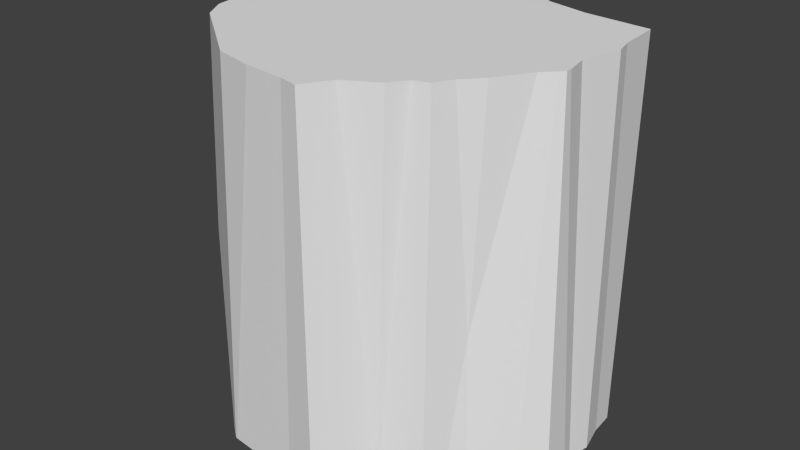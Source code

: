 # Source: Cliff3.blend  (saved by Blender 2.74.0; exported with 4.5.12 LTS)
import bpy
from mathutils import Matrix  # noqa: F401  (used for matrix-valued properties, if any)

bpy.ops.wm.read_factory_settings(use_empty=True)
scene = bpy.context.scene
scene.name = 'Scene'

# ---- collections
col_collection_1 = bpy.data.collections.new('Collection 1'); scene.collection.children.link(col_collection_1)

# ---- world
world_world = bpy.data.worlds.new('World'); scene.world = world_world
world_world.color = (0.05088, 0.05088, 0.05088)
world_world.use_sun_shadow = False
world_world.sun_shadow_jitter_overblur = 0.0
world_world.cycles.sampling_method = 'MANUAL'
world_world.cycles.sample_map_resolution = 256

# ---- meshes
me_icosphere = bpy.data.meshes.new('Icosphere')
me_icosphere.from_pydata([(-1.73, 0.7712, 1.704), (-1.632, -0.3136, -1.273), (-0.01862, 1.384, 0.9648), (-1.305, 1.254, -1.366), (1.215, -0.7689, -0.2232), (-1.507, -0.8771, -0.1291), (-1.524, -0.4482, 1.908), (1.591, -0.003969, 1.908), (0.2011, -1.647, 1.908), (1.299, -0.7412, 1.908), (1.146, -0.9098, 1.908), (1.491, -0.4289, 1.908), (1.598, -0.3215, 1.908), (1.643, 0.5485, 1.908), (1.063, -1.071, 1.908), (-1.344, -0.9191, 1.908), (-0.02031, 1.34, 1.908), (0.2483, 1.261, 1.908), (1.636, -0.2208, 1.908), (0.5283, 1.166, 1.908), (1.637, -0.2776, 1.908), (0.9892, 1.027, 1.908), (0.8166, -1.27, 1.908), (0.9192, -1.116, 1.908), (-1.482, -0.695, 1.908), (-1.55, 0.3451, 1.908), (-1.452, -0.1214, 1.908), (1.604, 0.9686, 1.908), (0.5246, -1.437, 1.908), (-0.5518, -1.52, 1.908), (-0.7654, -1.357, 1.908), (-1.452, 0.05655, 1.908), (-0.1803, -1.608, 1.908), (0.3766, -1.688, 1.908), (0.5814, 1.129, 1.908), (-0.9264, 1.152, 1.908), (1.607, 0.9678, 1.908), (-1.718, 0.7653, 1.908), (1.609, 0.9669, 1.908), (-1.126, 1.147, 1.908), (-1.692, 0.7819, 1.908), (1.682, 0.3874, 1.908), (-0.1757, 1.316, 1.908), (-1.298, 1.255, -1.673), (-1.63, -0.3093, -1.673), (-1.625, -0.3267, -1.673), (-0.1209, 1.406, -1.673), (1.121, -0.9479, -1.673), (1.044, -1.096, -1.673), (1.248, -0.7794, -1.673), (0.8132, 1.103, -1.673), (0.6659, -1.216, -1.673), (0.669, -1.212, -1.673), (0.1339, 1.422, -1.673), (-1.656, 0.1792, -1.673), (-0.7098, -1.542, -1.673), (-1.654, 0.1739, -1.673), (-1.43, -0.9422, -1.673), (-0.6885, -1.547, -1.673), (-0.8171, -1.46, -1.673), (-1.654, 0.1061, -1.673), (-1.689, 0.8695, -1.673), (-1.673, 0.78, -1.673), (-0.6955, 1.33, -1.673), (-0.9567, 1.273, -1.673), (1.471, 0.9732, -1.673), (-1.229, 1.266, -1.673), (-1.345, 1.219, -1.673), (1.665, 0.8071, -1.673), (-1.659, 0.1876, -1.673), (1.699, 0.1125, -1.673), (0.03958, -1.621, -1.673), (1.543, -0.4847, -1.673), (1.683, 0.5788, -1.673), (1.723, -0.001328, -1.673), (1.726, -0.274, -1.673), (0.8348, 1.101, -1.673), (0.657, -1.221, -1.673), (-0.7221, -1.532, -1.673), (0.3745, -1.7, -1.673), (0.7989, 1.106, -1.673), (1.747, 0.318, -1.673), (-1.495, -0.8514, -1.673), (0.5494, 1.281, -1.673), (-1.312, 1.24, -1.673)], [], [(26, 1, 6), (53, 46, 2), (40, 0, 37), (10, 4, 9), (82, 57, 5), (57, 59, 5), (15, 30, 29, 32, 8, 33, 28, 22, 23, 14, 10, 9, 11, 12, 20, 18, 7, 41, 13, 38, 36, 27, 21, 34, 19, 17, 16, 42, 35, 39, 40, 37, 25, 31, 26, 6, 24), (84, 3, 43), (44, 45, 1), (82, 5, 1, 45), (11, 9, 4), (0, 40, 39, 3), (64, 35, 42, 2, 63), (79, 77, 28, 33), (76, 27, 36, 65), (56, 31, 25, 54), (83, 19, 34, 80), (75, 74, 18, 20), (2, 42, 16), (2, 16, 17), (5, 15, 24), (78, 30, 15, 5, 59), (48, 14, 23, 52), (68, 38, 13, 73), (72, 12, 11, 4, 49), (71, 8, 32, 58), (71, 79, 33, 8), (81, 41, 7, 70), (1, 5, 24, 6), (69, 0, 62), (75, 20, 12, 72), (47, 49, 4), (61, 62, 0), (66, 43, 3), (60, 44, 1), (69, 62, 61, 67, 84, 43, 66, 64, 63, 46, 53, 83, 80, 50, 76, 65, 68, 73, 81, 70, 74, 75, 72, 49, 47, 48, 52, 51, 77, 79, 71, 58, 55, 78, 59, 57, 82, 45, 44, 60, 56, 54), (41, 81, 73, 13), (7, 18, 74, 70), (3, 84, 67), (38, 68, 65, 36), (35, 64, 66, 3, 39), (3, 67, 61, 0), (1, 26, 31, 56, 60), (30, 78, 55, 29), (29, 55, 58, 32), (37, 0, 69, 54, 25), (2, 17, 19, 83, 53), (22, 51, 52, 23), (28, 77, 51, 22), (27, 76, 50, 21), (21, 50, 80, 34), (4, 10, 14, 48, 47), (2, 46, 63)])
_uv = me_icosphere.uv_layers.new(name='UVMap')
_uv.uv.foreach_set('vector', [0.4433, 0.4985, 0.4454, 0.05627, 0.4632, 0.4977, 0.1969, 0.5016, 0.1702, 0.5012, 0.1838, 0.1352, 0.004328, 9.1e-05, 0.0, 0.02829, 0.001459, 0.0, 0.1917, 0.5024, 0.1747, 0.7982, 0.1681, 0.5023, 0.4965, 2.827e-05, 0.5081, 0.0, 0.4974, 0.2142, 0.5081, 0.0, 0.5918, 0.0003919, 0.4974, 0.2142, 0.7876, 0.9457, 0.7327, 0.8759, 0.7123, 0.8502, 0.697, 0.8012, 0.6867, 0.7498, 0.6795, 0.7266, 0.703, 0.7008, 0.7155, 0.6571, 0.7299, 0.6397, 0.7321, 0.6191, 0.7475, 0.6041, 0.7624, 0.5794, 0.7916, 0.5463, 0.8009, 0.5292, 0.8049, 0.523, 0.8108, 0.5219, 0.834, 0.5232, 0.873, 0.5022, 0.8904, 0.5041, 0.9343, 0.4997, 0.9344, 0.4998, 0.9346, 0.5003, 0.9508, 0.5832, 0.9681, 0.6369, 0.9728, 0.6434, 0.9873, 0.6797, 0.9999, 0.7148, 1.0, 0.7366, 0.9953, 0.8432, 0.9981, 0.8706, 0.9697, 0.9562, 0.9684, 0.9601, 0.9221, 0.9463, 0.8905, 0.9392, 0.8721, 0.9431, 0.8394, 0.9601, 0.8131, 0.9598, 0.04413, 0.4991, 0.04528, 0.4566, 0.04565, 0.4991, 0.4453, 0.0007808, 0.4471, 0.0007591, 0.4454, 0.05627, 0.4965, 2.827e-05, 0.4974, 0.2142, 0.4454, 0.05627, 0.4471, 0.0007591, 0.1297, 0.5021, 0.1681, 0.5023, 0.1747, 0.7982, 0.0, 0.02829, 0.004328, 9.1e-05, 0.06698, 0.002087, 0.04528, 0.4566, 0.08152, 0.4996, 0.08784, 0.002359, 0.1679, 0.003895, 0.1838, 0.1352, 0.1094, 0.5002, 0.3042, 1.0, 0.2459, 0.9998, 0.2736, 0.5028, 0.3042, 0.5029, 0.2671, 0.5014, 0.3505, 0.00497, 0.3509, 0.004972, 0.3324, 0.5017, 0.4067, 0.001672, 0.4298, 0.4989, 0.4007, 0.4992, 0.4061, 0.001678, 0.239, 0.5016, 0.24, 0.004277, 0.2452, 0.004216, 0.2634, 0.5013, 0.1015, 0.9991, 0.07761, 0.999, 0.1031, 0.502, 0.108, 0.502, 0.1838, 0.1352, 0.1679, 0.003895, 0.1844, 0.004179, 0.1838, 0.1352, 0.1844, 0.004179, 0.2117, 0.004249, 0.4974, 0.2142, 0.5121, 0.4972, 0.485, 0.4973, 0.6041, 0.0004691, 0.5872, 0.4977, 0.5121, 0.4972, 0.4974, 0.2142, 0.5918, 0.0003919, 0.2127, 0.9996, 0.2107, 0.5025, 0.2228, 0.5025, 0.2443, 0.9998, 0.009689, 0.9988, 0.0, 0.5017, 0.03489, 0.5018, 0.02873, 0.9989, 0.1304, 0.9992, 0.1141, 0.5021, 0.1297, 0.5021, 0.1747, 0.7982, 0.1732, 0.9994, 0.6657, 0.002042, 0.6789, 0.4993, 0.6484, 0.4985, 0.6076, 0.0005182, 0.6657, 0.002042, 0.6958, 0.002656, 0.6946, 0.4997, 0.6789, 0.4993, 0.04809, 0.9989, 0.04685, 0.5018, 0.08652, 0.502, 0.06892, 0.999, 0.4454, 0.05627, 0.4974, 0.2142, 0.485, 0.4973, 0.4632, 0.4977, 0.4052, 0.001687, 0.3552, 0.4713, 0.3589, 0.002815, 0.1015, 0.9991, 0.108, 0.502, 0.1141, 0.5021, 0.1304, 0.9992, 0.1953, 0.9995, 0.1732, 0.9994, 0.1747, 0.7982, 0.351, 0.002955, 0.3589, 0.002815, 0.3552, 0.4713, 0.05303, 0.4993, 0.04565, 0.4991, 0.04528, 0.4566, 0.4118, 0.001539, 0.4453, 0.0007808, 0.4454, 0.05627, 0.4724, 0.9729, 0.4102, 0.9713, 0.4008, 0.9729, 0.3657, 0.9231, 0.3636, 0.9184, 0.3621, 0.9165, 0.3612, 0.9068, 0.3618, 0.869, 0.3569, 0.8324, 0.3515, 0.7523, 0.351, 0.7168, 0.3677, 0.66, 0.3871, 0.6265, 0.3876, 0.6245, 0.3879, 0.6215, 0.4041, 0.534, 0.4224, 0.5082, 0.4464, 0.5069, 0.474, 0.4997, 0.4954, 0.5075, 0.5074, 0.5049, 0.536, 0.5061, 0.5573, 0.5327, 0.5869, 0.5753, 0.604, 0.5941, 0.6191, 0.6055, 0.6296, 0.6583, 0.6301, 0.6587, 0.6306, 0.66, 0.6795, 0.702, 0.6697, 0.748, 0.6586, 0.8486, 0.658, 0.8515, 0.6569, 0.8532, 0.649, 0.8659, 0.5919, 0.9479, 0.5821, 0.9564, 0.5265, 0.9712, 0.5246, 0.9718, 0.481, 0.9727, 0.4739, 0.9723, 0.4733, 0.9725, 0.04685, 0.5018, 0.04809, 0.9989, 0.02873, 0.9989, 0.03489, 0.5018, 0.08652, 0.502, 0.1031, 0.502, 0.07761, 0.999, 0.06892, 0.999, 0.04528, 0.4566, 0.04413, 0.4991, 0.04045, 0.499, 0.351, 0.00497, 0.351, 0.5014, 0.3324, 0.5017, 0.3509, 0.004972, 0.08784, 0.002359, 0.08152, 0.4996, 0.05303, 0.4993, 0.04528, 0.4566, 0.06698, 0.002087, 0.04528, 0.4566, 0.04045, 0.499, 0.001157, 0.4973, 0.0, 0.02829, 0.4454, 0.05627, 0.4433, 0.4985, 0.4298, 0.4989, 0.4067, 0.001672, 0.4118, 0.001539, 0.5872, 0.4977, 0.6041, 0.0004691, 0.6057, 0.000479, 0.615, 0.4979, 0.615, 0.4979, 0.6057, 0.000479, 0.6076, 0.0005182, 0.6484, 0.4985, 0.3565, 0.4997, 0.3552, 0.4713, 0.4052, 0.001687, 0.4061, 0.001678, 0.4007, 0.4992, 0.1838, 0.1352, 0.2117, 0.004249, 0.24, 0.004277, 0.239, 0.5016, 0.1969, 0.5016, 0.2423, 0.5026, 0.2449, 0.9998, 0.2443, 0.9998, 0.2228, 0.5025, 0.2736, 0.5028, 0.2459, 0.9998, 0.2449, 0.9998, 0.2423, 0.5026, 0.3505, 0.00497, 0.2671, 0.5014, 0.2649, 0.5013, 0.2869, 0.004386, 0.2869, 0.004386, 0.2649, 0.5013, 0.2634, 0.5013, 0.2452, 0.004216, 0.1747, 0.7982, 0.1917, 0.5024, 0.2107, 0.5025, 0.2127, 0.9996, 0.1953, 0.9995, 0.1838, 0.1352, 0.1702, 0.5012, 0.1094, 0.5002])
me_icosphere.use_remesh_preserve_volume = False
me_icosphere.use_remesh_preserve_attributes = False
me_icosphere.use_mirror_vertex_groups = False
me_icosphere.update()

# ---- objects
ob_icosphere = bpy.data.objects.new('Icosphere', me_icosphere)

# ---- transforms, parenting, visibility, modifiers, constraints
ob_icosphere.location = (0.0, 0.0, 0.0)
ob_icosphere.lineart.crease_threshold = 0.0

# ---- collection membership
col_collection_1.objects.link(ob_icosphere)

# ---- scene / render settings (as saved in the file)
scene.frame_start = 1; scene.frame_end = 250; scene.frame_set(1)
scene.render.engine = 'BLENDER_EEVEE_NEXT'
scene.render.resolution_percentage = 50
scene.render.dither_intensity = 0.0
scene.cycles.use_denoising = False
scene.cycles.samples = 10
scene.cycles.sampling_pattern = 'TABULATED_SOBOL'
scene.cycles.light_sampling_threshold = 0.0
scene.cycles.use_adaptive_sampling = False
scene.cycles.use_light_tree = False
scene.cycles.blur_glossy = 0.0
scene.cycles.pixel_filter_type = 'GAUSSIAN'
scene.cycles.sample_clamp_indirect = 0.0
scene.view_settings.view_transform = 'Standard'
bpy.context.view_layer.update()

# ---- added for rendering (the .blend has no active camera and no usable light): camera, sun
cam_auto = bpy.data.cameras.new('AutoCamera')
cam_auto.lens = 50.0
cam_auto.sensor_width = 36.0
cam_auto.clip_end = 1000.0
ob_auto_camera = bpy.data.objects.new('AutoCamera', cam_auto)
scene.collection.objects.link(ob_auto_camera)
ob_auto_camera.location = (5.45524, -6.6749, 4.47468)
ob_auto_camera.rotation_euler = (1.09748, -7.21219e-08, 0.694738)
scene.camera = ob_auto_camera
light_auto_sun = bpy.data.lights.new('AutoSun', 'SUN')
light_auto_sun.energy = 3.0
light_auto_sun.angle = 0.0523599
ob_auto_sun = bpy.data.objects.new('AutoSun', light_auto_sun)
scene.collection.objects.link(ob_auto_sun)
ob_auto_sun.rotation_euler = (0.872665, 0.174533, 0.523599)
bpy.context.view_layer.update()
